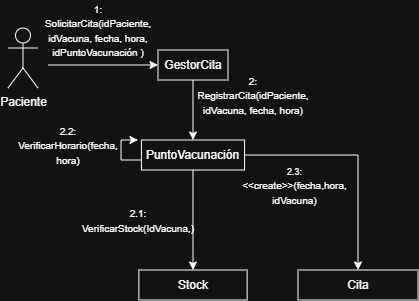

The diagram above was exported from draw.io. Its source (the exported page's mxGraphModel, read from the mxfile embedded in the PNG):
<mxGraphModel dx="940" dy="450" grid="0" gridSize="10" guides="1" tooltips="1" connect="1" arrows="1" fold="1" page="1" pageScale="1" pageWidth="827" pageHeight="1169" math="0" shadow="0">
  <root>
    <mxCell id="0" />
    <mxCell id="1" parent="0" />
    <mxCell id="SjOJBYYvQGxQX0YD20Jl-5" edge="1" parent="1" style="edgeStyle=orthogonalEdgeStyle;rounded=0;orthogonalLoop=1;jettySize=auto;html=1;entryX=0;entryY=0.5;entryDx=0;entryDy=0;" target="SjOJBYYvQGxQX0YD20Jl-3">
      <mxGeometry relative="1" as="geometry">
        <mxPoint x="110" y="95" as="sourcePoint" />
      </mxGeometry>
    </mxCell>
    <mxCell id="SjOJBYYvQGxQX0YD20Jl-7" edge="1" parent="1" source="SjOJBYYvQGxQX0YD20Jl-3" style="edgeStyle=orthogonalEdgeStyle;rounded=0;orthogonalLoop=1;jettySize=auto;html=1;entryX=0.5;entryY=0;entryDx=0;entryDy=0;" target="SjOJBYYvQGxQX0YD20Jl-6">
      <mxGeometry relative="1" as="geometry" />
    </mxCell>
    <mxCell id="SjOJBYYvQGxQX0YD20Jl-3" parent="1" style="rounded=0;whiteSpace=wrap;html=1;" value="GestorCita" vertex="1">
      <mxGeometry height="30" width="70" x="220" y="80" as="geometry" />
    </mxCell>
    <mxCell id="SjOJBYYvQGxQX0YD20Jl-4" parent="1" style="text;html=1;whiteSpace=wrap;strokeColor=none;fillColor=none;align=center;verticalAlign=middle;rounded=0;" value="&lt;font style=&quot;font-size: 10px;&quot;&gt;1: SolicitarCita(idPaciente, idVacuna, fecha, hora, idPuntoVacunación )&lt;/font&gt;" vertex="1">
      <mxGeometry height="60" width="100" x="110" y="30" as="geometry" />
    </mxCell>
    <mxCell id="SjOJBYYvQGxQX0YD20Jl-22" edge="1" parent="1" source="SjOJBYYvQGxQX0YD20Jl-6" style="edgeStyle=orthogonalEdgeStyle;rounded=0;orthogonalLoop=1;jettySize=auto;html=1;entryX=0.5;entryY=0;entryDx=0;entryDy=0;" target="SjOJBYYvQGxQX0YD20Jl-21">
      <mxGeometry relative="1" as="geometry" />
    </mxCell>
    <mxCell id="SjOJBYYvQGxQX0YD20Jl-25" edge="1" parent="1" source="SjOJBYYvQGxQX0YD20Jl-6" style="edgeStyle=orthogonalEdgeStyle;rounded=0;orthogonalLoop=1;jettySize=auto;html=1;entryX=0.5;entryY=0;entryDx=0;entryDy=0;" target="SjOJBYYvQGxQX0YD20Jl-24">
      <mxGeometry relative="1" as="geometry" />
    </mxCell>
    <mxCell id="SjOJBYYvQGxQX0YD20Jl-29" edge="1" parent="1" source="SjOJBYYvQGxQX0YD20Jl-6" style="edgeStyle=orthogonalEdgeStyle;rounded=0;orthogonalLoop=1;jettySize=auto;html=1;">
      <mxGeometry relative="1" as="geometry">
        <Array as="points">
          <mxPoint x="183" y="190" />
          <mxPoint x="183" y="170" />
        </Array>
        <mxPoint x="200" y="170" as="targetPoint" />
      </mxGeometry>
    </mxCell>
    <mxCell id="SjOJBYYvQGxQX0YD20Jl-6" parent="1" style="rounded=0;whiteSpace=wrap;html=1;" value="PuntoVacunación" vertex="1">
      <mxGeometry height="30" width="103.13" x="203.43" y="170" as="geometry" />
    </mxCell>
    <mxCell id="SjOJBYYvQGxQX0YD20Jl-19" parent="1" style="text;html=1;whiteSpace=wrap;strokeColor=none;fillColor=none;align=center;verticalAlign=middle;rounded=0;" value="&lt;font style=&quot;font-size: 10px;&quot;&gt;2: RegistrarCita(idPaciente, idVacuna, fecha, hora)&lt;/font&gt;" vertex="1">
      <mxGeometry height="30" width="110" x="260" y="110" as="geometry" />
    </mxCell>
    <mxCell id="SjOJBYYvQGxQX0YD20Jl-21" parent="1" style="rounded=0;whiteSpace=wrap;html=1;" value="Stock" vertex="1">
      <mxGeometry height="30" width="108.27" x="200.86" y="300" as="geometry" />
    </mxCell>
    <mxCell id="SjOJBYYvQGxQX0YD20Jl-23" parent="1" style="text;html=1;whiteSpace=wrap;strokeColor=none;fillColor=none;align=center;verticalAlign=middle;rounded=0;" value="&lt;font style=&quot;font-size: 10px;&quot;&gt;2.1: VerificarStock(IdVacuna,)&lt;/font&gt;" vertex="1">
      <mxGeometry height="40" width="80" x="160" y="230" as="geometry" />
    </mxCell>
    <mxCell id="SjOJBYYvQGxQX0YD20Jl-24" parent="1" style="rounded=0;whiteSpace=wrap;html=1;" value="Cita" vertex="1">
      <mxGeometry height="30" width="120" x="360" y="300" as="geometry" />
    </mxCell>
    <mxCell id="SjOJBYYvQGxQX0YD20Jl-26" parent="1" style="text;html=1;whiteSpace=wrap;strokeColor=none;fillColor=none;align=center;verticalAlign=middle;rounded=0;" value="&lt;font style=&quot;font-size: 9px;&quot;&gt;2.3:&lt;/font&gt;&lt;div&gt;&lt;font style=&quot;font-size: 10px;&quot;&gt;&amp;lt;&amp;lt;create&amp;gt;&amp;gt;(fecha,hora, idVacuna)&lt;/font&gt;&lt;/div&gt;" vertex="1">
      <mxGeometry height="30" width="113.44" x="300" y="200" as="geometry" />
    </mxCell>
    <mxCell id="SjOJBYYvQGxQX0YD20Jl-28" parent="1" style="text;html=1;whiteSpace=wrap;strokeColor=none;fillColor=none;align=center;verticalAlign=middle;rounded=0;" value="&lt;font style=&quot;font-size: 10px;&quot;&gt;2.2:&lt;/font&gt;&lt;div&gt;&lt;font style=&quot;font-size: 10px;&quot;&gt;VerificarHorario(fecha, hora)&lt;/font&gt;&lt;/div&gt;" vertex="1">
      <mxGeometry height="30" width="60" x="100" y="160" as="geometry" />
    </mxCell>
    <mxCell id="SjOJBYYvQGxQX0YD20Jl-30" parent="1" style="shape=umlActor;verticalLabelPosition=bottom;verticalAlign=top;html=1;" value="Paciente" vertex="1">
      <mxGeometry height="60" width="30" x="70" y="58" as="geometry" />
    </mxCell>
  </root>
</mxGraphModel>